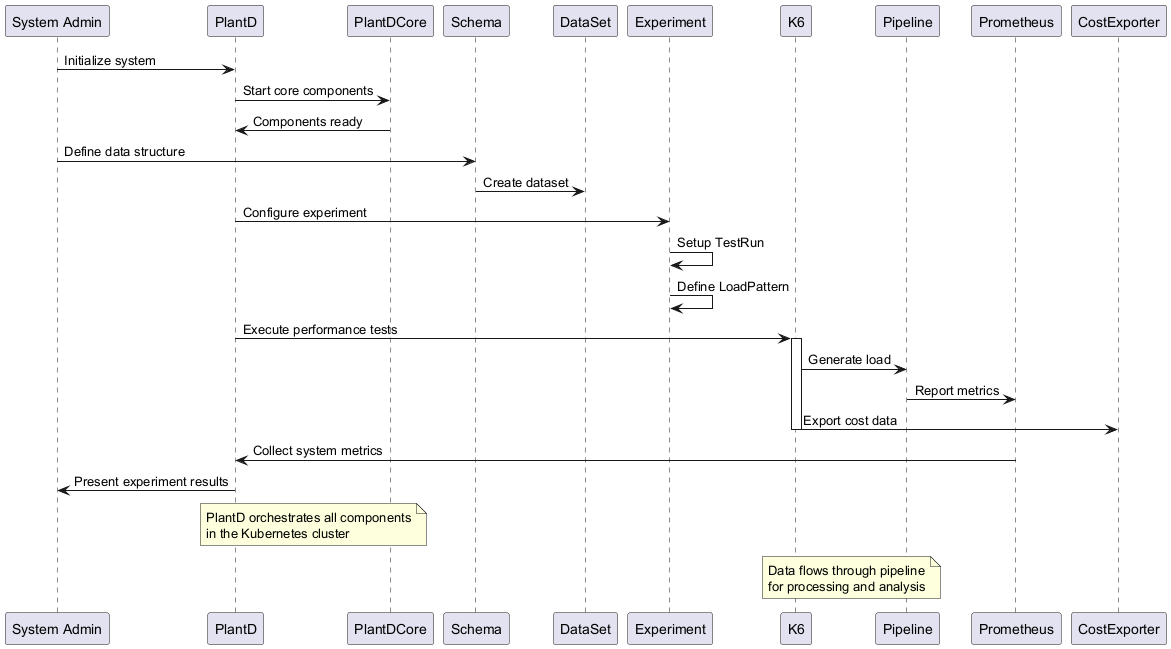

The diagram above was rendered by PlantUML. Its source (embedded in the PNG):
@startuml
participant "System Admin" as admin
participant "PlantD" as plantd
participant "PlantDCore" as core
participant "Schema" as schema
participant "DataSet" as dataset
participant "Experiment" as exp
participant "K6" as k6
participant "Pipeline" as pipeline
participant "Prometheus" as prom
participant "CostExporter" as cost

admin -> plantd: Initialize system
plantd -> core: Start core components
core -> plantd: Components ready

admin -> schema: Define data structure
schema -> dataset: Create dataset
plantd -> exp: Configure experiment
exp -> exp: Setup TestRun
exp -> exp: Define LoadPattern

plantd -> k6: Execute performance tests
activate k6
k6 -> pipeline: Generate load
pipeline -> prom: Report metrics
k6 -> cost: Export cost data
deactivate k6

prom -> plantd: Collect system metrics
plantd -> admin: Present experiment results

note over plantd, core
  PlantD orchestrates all components
  in the Kubernetes cluster
end note

note over k6, pipeline
  Data flows through pipeline
  for processing and analysis
end note
@enduml